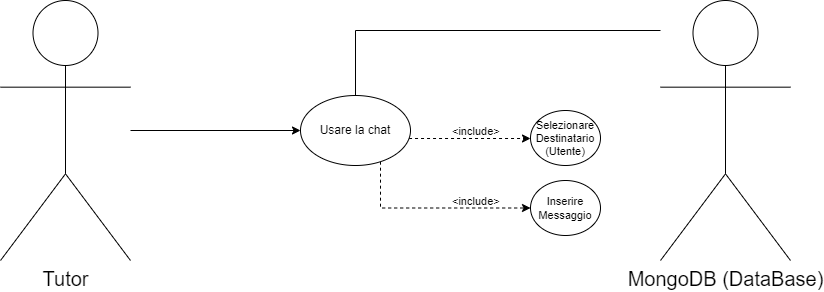

The diagram above was exported from draw.io. Its source (the exported page's mxGraphModel, read from the mxfile embedded in the PNG):
<mxGraphModel dx="868" dy="417" grid="1" gridSize="10" guides="1" tooltips="1" connect="1" arrows="1" fold="1" page="1" pageScale="1" pageWidth="827" pageHeight="1169" math="0" shadow="0">
  <root>
    <mxCell id="0" />
    <mxCell id="1" parent="0" />
    <mxCell id="swm43nF_sXZ8Gv55U6hM-97" style="edgeStyle=orthogonalEdgeStyle;rounded=0;orthogonalLoop=1;jettySize=auto;html=1;entryX=0;entryY=0.5;entryDx=0;entryDy=0;fontSize=11;" parent="1" source="swm43nF_sXZ8Gv55U6hM-17" target="swm43nF_sXZ8Gv55U6hM-72" edge="1">
      <mxGeometry relative="1" as="geometry" />
    </mxCell>
    <mxCell id="swm43nF_sXZ8Gv55U6hM-17" value="&lt;font style=&quot;font-size: 20px;&quot;&gt;Tutor&lt;/font&gt;" style="shape=umlActor;verticalLabelPosition=bottom;verticalAlign=top;html=1;outlineConnect=0;" parent="1" vertex="1">
      <mxGeometry x="80" y="280" width="130" height="260" as="geometry" />
    </mxCell>
    <mxCell id="swm43nF_sXZ8Gv55U6hM-96" style="edgeStyle=orthogonalEdgeStyle;rounded=0;orthogonalLoop=1;jettySize=auto;html=1;entryX=0;entryY=0.5;entryDx=0;entryDy=0;dashed=1;fontSize=11;" parent="1" source="swm43nF_sXZ8Gv55U6hM-72" target="swm43nF_sXZ8Gv55U6hM-74" edge="1">
      <mxGeometry relative="1" as="geometry">
        <Array as="points">
          <mxPoint x="460" y="488" />
        </Array>
      </mxGeometry>
    </mxCell>
    <mxCell id="j8bTFjK8t-svDkLTofVL-2" style="edgeStyle=orthogonalEdgeStyle;rounded=0;orthogonalLoop=1;jettySize=auto;html=1;endArrow=none;endFill=0;" edge="1" parent="1" source="swm43nF_sXZ8Gv55U6hM-72" target="j8bTFjK8t-svDkLTofVL-1">
      <mxGeometry relative="1" as="geometry">
        <mxPoint x="690" y="420" as="targetPoint" />
        <Array as="points">
          <mxPoint x="435" y="310" />
        </Array>
      </mxGeometry>
    </mxCell>
    <mxCell id="j8bTFjK8t-svDkLTofVL-6" style="edgeStyle=orthogonalEdgeStyle;rounded=0;orthogonalLoop=1;jettySize=auto;html=1;endArrow=classic;endFill=1;dashed=1;" edge="1" parent="1" source="swm43nF_sXZ8Gv55U6hM-72" target="swm43nF_sXZ8Gv55U6hM-73">
      <mxGeometry relative="1" as="geometry">
        <Array as="points">
          <mxPoint x="510" y="418" />
          <mxPoint x="510" y="418" />
        </Array>
      </mxGeometry>
    </mxCell>
    <mxCell id="swm43nF_sXZ8Gv55U6hM-72" value="Usare la chat" style="ellipse;whiteSpace=wrap;html=1;" parent="1" vertex="1">
      <mxGeometry x="380" y="375" width="110" height="70" as="geometry" />
    </mxCell>
    <mxCell id="swm43nF_sXZ8Gv55U6hM-73" value="Selezionare Destinatario&lt;br&gt;(Utente)" style="ellipse;whiteSpace=wrap;html=1;fontSize=11;" parent="1" vertex="1">
      <mxGeometry x="610" y="390" width="70" height="55" as="geometry" />
    </mxCell>
    <mxCell id="swm43nF_sXZ8Gv55U6hM-74" value="Inserire Messaggio" style="ellipse;whiteSpace=wrap;html=1;fontSize=11;" parent="1" vertex="1">
      <mxGeometry x="610" y="460" width="70" height="55" as="geometry" />
    </mxCell>
    <mxCell id="swm43nF_sXZ8Gv55U6hM-77" value="&lt;span style=&quot;color: rgb(0, 0, 0); font-family: Helvetica; font-size: 11px; font-style: normal; font-variant-ligatures: normal; font-variant-caps: normal; font-weight: 400; letter-spacing: normal; orphans: 2; text-align: center; text-indent: 0px; text-transform: none; widows: 2; word-spacing: 0px; -webkit-text-stroke-width: 0px; background-color: rgb(255, 255, 255); text-decoration-thickness: initial; text-decoration-style: initial; text-decoration-color: initial; float: none; display: inline !important;&quot;&gt;&amp;lt;include&amp;gt;&lt;/span&gt;" style="text;whiteSpace=wrap;html=1;fontSize=11;" parent="1" vertex="1">
      <mxGeometry x="530" y="397.5" width="80" height="40" as="geometry" />
    </mxCell>
    <mxCell id="swm43nF_sXZ8Gv55U6hM-78" value="&lt;span style=&quot;color: rgb(0, 0, 0); font-family: Helvetica; font-size: 11px; font-style: normal; font-variant-ligatures: normal; font-variant-caps: normal; font-weight: 400; letter-spacing: normal; orphans: 2; text-align: center; text-indent: 0px; text-transform: none; widows: 2; word-spacing: 0px; -webkit-text-stroke-width: 0px; background-color: rgb(255, 255, 255); text-decoration-thickness: initial; text-decoration-style: initial; text-decoration-color: initial; float: none; display: inline !important;&quot;&gt;&amp;lt;include&amp;gt;&lt;/span&gt;" style="text;whiteSpace=wrap;html=1;fontSize=11;" parent="1" vertex="1">
      <mxGeometry x="530" y="467.5" width="80" height="40" as="geometry" />
    </mxCell>
    <mxCell id="j8bTFjK8t-svDkLTofVL-1" value="&lt;span style=&quot;font-size: 20px;&quot;&gt;MongoDB (DataBase)&lt;/span&gt;" style="shape=umlActor;verticalLabelPosition=bottom;verticalAlign=top;html=1;outlineConnect=0;" vertex="1" parent="1">
      <mxGeometry x="740" y="280" width="130" height="260" as="geometry" />
    </mxCell>
  </root>
</mxGraphModel>